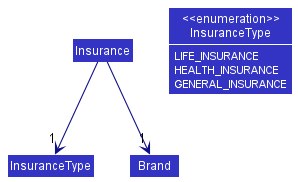

The diagram above was rendered by PlantUML. Its source (embedded in the PNG):
@startuml
!include style.puml
show members
hide empty members
skinparam arrowThickness 1.1
skinparam arrowColor LOGIC_COLOR_T4
skinparam classBackgroundColor LOGIC_COLOR
skinparam classAttributeFontColor white

Class Insurance
Class InsuranceType
Class Brand

Insurance --> "1" InsuranceType
Insurance --> "1" Brand

Enum "<<enumeration>>\nInsuranceType" as EnumInsuranceType

EnumInsuranceType : LIFE_INSURANCE
EnumInsuranceType : HEALTH_INSURANCE
EnumInsuranceType : GENERAL_INSURANCE

@enduml